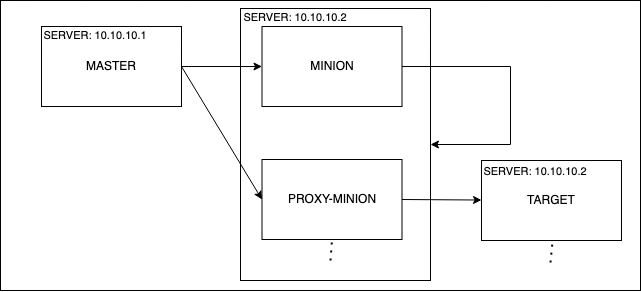

The diagram above was exported from draw.io. Its source (the exported page's mxGraphModel, read from the mxfile embedded in the PNG):
<mxGraphModel dx="1026" dy="807" grid="1" gridSize="10" guides="1" tooltips="1" connect="1" arrows="1" fold="1" page="1" pageScale="1" pageWidth="850" pageHeight="1100" math="0" shadow="0">
  <root>
    <mxCell id="0" />
    <mxCell id="1" parent="0" />
    <mxCell id="miY0uggpdEIc9ofm5tf0-9" value="" style="rounded=0;whiteSpace=wrap;html=1;fontSize=11;" vertex="1" parent="1">
      <mxGeometry x="180" y="170" width="640" height="290" as="geometry" />
    </mxCell>
    <mxCell id="miY0uggpdEIc9ofm5tf0-1" value="MASTER" style="rounded=0;whiteSpace=wrap;html=1;" vertex="1" parent="1">
      <mxGeometry x="221" y="196" width="140" height="80" as="geometry" />
    </mxCell>
    <mxCell id="miY0uggpdEIc9ofm5tf0-2" value="SERVER: 10.10.10.1" style="text;html=1;strokeColor=none;fillColor=none;align=center;verticalAlign=middle;whiteSpace=wrap;rounded=0;fontSize=11;" vertex="1" parent="1">
      <mxGeometry x="210" y="190" width="130" height="30" as="geometry" />
    </mxCell>
    <mxCell id="miY0uggpdEIc9ofm5tf0-10" value="" style="rounded=0;whiteSpace=wrap;html=1;fontSize=11;" vertex="1" parent="1">
      <mxGeometry x="420" y="178" width="190" height="272" as="geometry" />
    </mxCell>
    <mxCell id="miY0uggpdEIc9ofm5tf0-3" value="MINION" style="rounded=0;whiteSpace=wrap;html=1;" vertex="1" parent="1">
      <mxGeometry x="441.5" y="196" width="140" height="80" as="geometry" />
    </mxCell>
    <mxCell id="miY0uggpdEIc9ofm5tf0-4" value="SERVER: 10.10.10.2" style="text;html=1;strokeColor=none;fillColor=none;align=center;verticalAlign=middle;whiteSpace=wrap;rounded=0;fontSize=11;" vertex="1" parent="1">
      <mxGeometry x="410" y="172" width="130" height="30" as="geometry" />
    </mxCell>
    <mxCell id="miY0uggpdEIc9ofm5tf0-5" value="PROXY-MINION" style="rounded=0;whiteSpace=wrap;html=1;" vertex="1" parent="1">
      <mxGeometry x="441.5" y="329" width="140" height="80" as="geometry" />
    </mxCell>
    <mxCell id="miY0uggpdEIc9ofm5tf0-7" value="TARGET" style="rounded=0;whiteSpace=wrap;html=1;" vertex="1" parent="1">
      <mxGeometry x="661" y="330" width="140" height="80" as="geometry" />
    </mxCell>
    <mxCell id="miY0uggpdEIc9ofm5tf0-8" value="SERVER: 10.10.10.2" style="text;html=1;strokeColor=none;fillColor=none;align=center;verticalAlign=middle;whiteSpace=wrap;rounded=0;fontSize=11;" vertex="1" parent="1">
      <mxGeometry x="650" y="326" width="130" height="30" as="geometry" />
    </mxCell>
    <mxCell id="miY0uggpdEIc9ofm5tf0-11" value="" style="endArrow=none;dashed=1;html=1;dashPattern=1 3;strokeWidth=2;rounded=0;fontSize=11;entryX=0.5;entryY=1;entryDx=0;entryDy=0;" edge="1" parent="1" target="miY0uggpdEIc9ofm5tf0-5">
      <mxGeometry width="50" height="50" relative="1" as="geometry">
        <mxPoint x="510" y="430" as="sourcePoint" />
        <mxPoint x="525" y="430" as="targetPoint" />
      </mxGeometry>
    </mxCell>
    <mxCell id="miY0uggpdEIc9ofm5tf0-12" value="" style="endArrow=none;dashed=1;html=1;dashPattern=1 3;strokeWidth=2;rounded=0;fontSize=11;entryX=0.5;entryY=1;entryDx=0;entryDy=0;" edge="1" parent="1">
      <mxGeometry width="50" height="50" relative="1" as="geometry">
        <mxPoint x="730" y="432" as="sourcePoint" />
        <mxPoint x="732" y="411" as="targetPoint" />
      </mxGeometry>
    </mxCell>
    <mxCell id="miY0uggpdEIc9ofm5tf0-13" value="" style="endArrow=classic;html=1;rounded=0;fontSize=11;exitX=1;exitY=0.5;exitDx=0;exitDy=0;entryX=0;entryY=0.5;entryDx=0;entryDy=0;" edge="1" parent="1" source="miY0uggpdEIc9ofm5tf0-1" target="miY0uggpdEIc9ofm5tf0-3">
      <mxGeometry width="50" height="50" relative="1" as="geometry">
        <mxPoint x="375" y="350" as="sourcePoint" />
        <mxPoint x="425" y="300" as="targetPoint" />
      </mxGeometry>
    </mxCell>
    <mxCell id="miY0uggpdEIc9ofm5tf0-14" value="" style="endArrow=classic;html=1;rounded=0;fontSize=11;exitX=1;exitY=0.5;exitDx=0;exitDy=0;entryX=0;entryY=0.5;entryDx=0;entryDy=0;" edge="1" parent="1" source="miY0uggpdEIc9ofm5tf0-1" target="miY0uggpdEIc9ofm5tf0-5">
      <mxGeometry width="50" height="50" relative="1" as="geometry">
        <mxPoint x="371" y="246" as="sourcePoint" />
        <mxPoint x="452" y="246" as="targetPoint" />
      </mxGeometry>
    </mxCell>
    <mxCell id="miY0uggpdEIc9ofm5tf0-17" value="" style="endArrow=classic;html=1;rounded=0;fontSize=11;exitX=1;exitY=0.5;exitDx=0;exitDy=0;" edge="1" parent="1" source="miY0uggpdEIc9ofm5tf0-5" target="miY0uggpdEIc9ofm5tf0-7">
      <mxGeometry width="50" height="50" relative="1" as="geometry">
        <mxPoint x="699" y="270" as="sourcePoint" />
        <mxPoint x="780" y="270" as="targetPoint" />
      </mxGeometry>
    </mxCell>
    <mxCell id="miY0uggpdEIc9ofm5tf0-19" value="" style="endArrow=classic;html=1;rounded=0;fontSize=11;exitX=1;exitY=0.5;exitDx=0;exitDy=0;entryX=1;entryY=0.5;entryDx=0;entryDy=0;" edge="1" parent="1" source="miY0uggpdEIc9ofm5tf0-3" target="miY0uggpdEIc9ofm5tf0-10">
      <mxGeometry width="50" height="50" relative="1" as="geometry">
        <mxPoint x="591.5" y="235.63" as="sourcePoint" />
        <mxPoint x="860" y="236" as="targetPoint" />
        <Array as="points">
          <mxPoint x="690" y="236" />
          <mxPoint x="690" y="314" />
        </Array>
      </mxGeometry>
    </mxCell>
  </root>
</mxGraphModel>